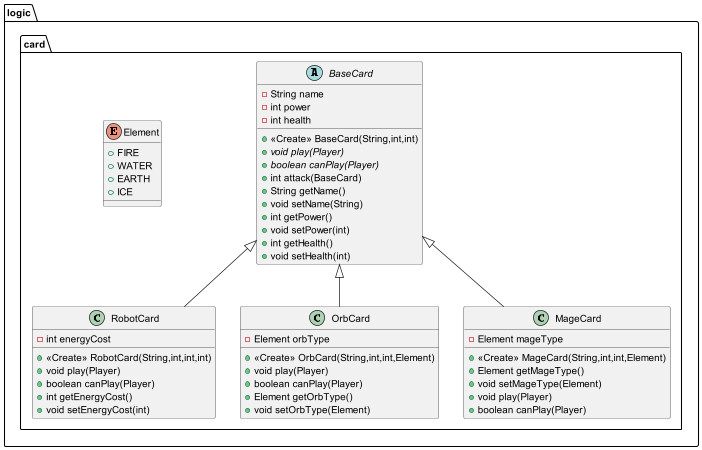

The diagram above was rendered by PlantUML. Its source (embedded in the PNG):
@startuml
abstract class logic.card.BaseCard {
- String name
- int power
- int health
+ <<Create>> BaseCard(String,int,int)
+ {abstract}void play(Player)
+ {abstract}boolean canPlay(Player)
+ int attack(BaseCard)
+ String getName()
+ void setName(String)
+ int getPower()
+ void setPower(int)
+ int getHealth()
+ void setHealth(int)
}
class logic.card.RobotCard {
- int energyCost
+ <<Create>> RobotCard(String,int,int,int)
+ void play(Player)
+ boolean canPlay(Player)
+ int getEnergyCost()
+ void setEnergyCost(int)
}
class logic.card.OrbCard {
- Element orbType
+ <<Create>> OrbCard(String,int,int,Element)
+ void play(Player)
+ boolean canPlay(Player)
+ Element getOrbType()
+ void setOrbType(Element)
}
enum logic.card.Element {
+  FIRE
+  WATER
+  EARTH
+  ICE
}
class logic.card.MageCard {
- Element mageType
+ <<Create>> MageCard(String,int,int,Element)
+ Element getMageType()
+ void setMageType(Element)
+ void play(Player)
+ boolean canPlay(Player)
}


logic.card.BaseCard <|-- logic.card.RobotCard
logic.card.BaseCard <|-- logic.card.OrbCard
logic.card.BaseCard <|-- logic.card.MageCard
@enduml